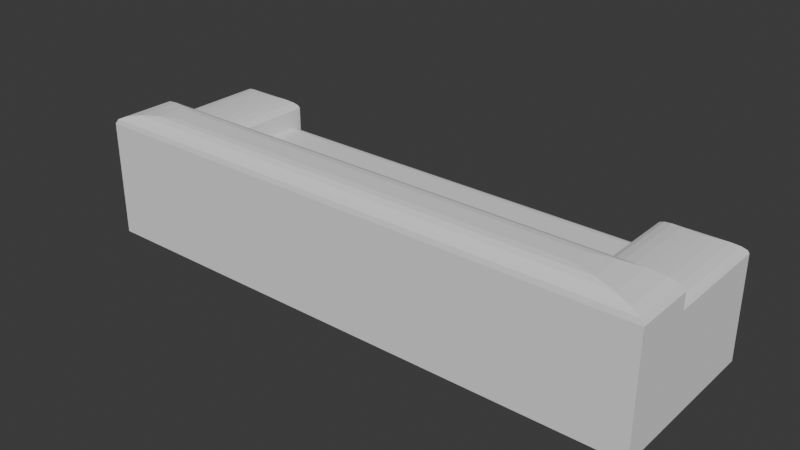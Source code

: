 # Source: sofa.blend  (saved by Blender 5.0.118; exported with 4.5.12 LTS)
import bpy
from mathutils import Matrix  # noqa: F401  (used for matrix-valued properties, if any)

bpy.ops.wm.read_factory_settings(use_empty=True)
scene = bpy.context.scene
scene.name = 'Scene'

# ---- collections
col_collection = bpy.data.collections.new('Collection'); scene.collection.children.link(col_collection)

# ---- world
world_world = bpy.data.worlds.new('World'); scene.world = world_world
world_world.use_nodes = True; world_world.node_tree.nodes.clear()
_N = world_world.node_tree.nodes; _L = world_world.node_tree.links
n0 = _N.new('ShaderNodeOutputWorld'); n0.name = 'World Output'; n0.location = (200, 100)
n1 = _N.new('ShaderNodeBackground'); n1.name = 'Background'; n1.location = (-200, 100)
n1.inputs[0].default_value = (0.05088, 0.05088, 0.05088, 1.0)
_L.new(n1.outputs[0], n0.inputs[0])
n0.is_active_output = True
world_world.color = (0.05088, 0.05088, 0.05088)
world_world.sun_shadow_jitter_overblur = 0.0

# ---- meshes
me_cube_001 = bpy.data.meshes.new('Cube.001')
me_cube_001.from_pydata([(-1.0, -1.0, -1.0), (-1.0, 1.0, -1.0), (1.0, -1.0, -1.0), (1.0, 1.0, -1.0), (0.255, 1.0, -1.0), (-0.255, 1.0, -1.0), (-0.255, -1.0, -1.0), (0.255, -1.0, -1.0), (-1.0, -0.2895, 0.2307), (-1.0, 1.0, 0.2307), (1.0, 1.0, 0.2307), (1.0, -0.2895, 0.2307), (0.2568, -0.2895, 0.2307), (-0.2565, -0.2895, 0.2307), (0.7191, 1.0, -1.0), (0.7191, -1.0, -1.0), (0.7197, -0.2895, 0.2307), (-0.7252, -1.0, -1.0), (-0.7252, 1.0, -1.0), (-0.7258, -0.2895, 0.2307), (-0.7563, -0.7563, 1.0), (-1.0, -1.0, 0.7563), (-0.8316, -0.8316, 0.9881), (-0.8996, -0.8996, 0.9535), (-0.9535, -0.9535, 0.8996), (-0.9881, -0.9881, 0.8316), (0.7563, -0.7563, 1.0), (1.0, -1.0, 0.7563), (0.8316, -0.8316, 0.9881), (0.8996, -0.8996, 0.9535), (0.9535, -0.9535, 0.8996), (0.9881, -0.9881, 0.8316), (0.255, -0.7563, 1.0), (0.255, -1.0, 0.7563), (0.255, -0.8316, 0.9881), (0.255, -0.8996, 0.9535), (0.255, -0.9535, 0.8996), (0.255, -0.9881, 0.8316), (-0.255, -1.0, 0.7563), (-0.255, -0.7563, 1.0), (-0.255, -0.9881, 0.8316), (-0.255, -0.9535, 0.8996), (-0.255, -0.8996, 0.9535), (-0.255, -0.8316, 0.9881), (-0.7563, -0.5331, 1.0), (-1.0, -0.2895, 0.7563), (-0.8316, -0.4578, 0.9881), (-0.8996, -0.3899, 0.9535), (-0.9535, -0.336, 0.8996), (-0.9881, -0.3014, 0.8316), (0.7563, -0.5331, 1.0), (1.0, -0.2895, 0.7563), (0.8316, -0.4578, 0.9881), (0.8996, -0.3899, 0.9535), (0.9535, -0.336, 0.8996), (0.9881, -0.3014, 0.8316), (-0.2555, -0.2895, 0.7563), (-0.255, -0.5331, 1.0), (-0.2553, -0.3014, 0.8316), (-0.2552, -0.336, 0.8996), (-0.2551, -0.3899, 0.9535), (-0.255, -0.4578, 0.9881), (0.255, -0.5331, 1.0), (0.2556, -0.2895, 0.7563), (0.2551, -0.4578, 0.9881), (0.2551, -0.3899, 0.9535), (0.2553, -0.336, 0.8996), (0.2554, -0.3014, 0.8316), (0.7191, -1.0, 0.7563), (0.7191, -0.7563, 1.0), (0.7191, -0.9881, 0.8316), (0.7191, -0.9535, 0.8996), (0.7191, -0.8996, 0.9535), (0.7191, -0.8316, 0.9881), (0.7191, -0.5331, 1.0), (0.7193, -0.2895, 0.7563), (0.7191, -0.4578, 0.9881), (0.7191, -0.3899, 0.9535), (0.7192, -0.336, 0.8996), (0.7192, -0.3014, 0.8316), (-0.7252, -0.7563, 1.0), (-0.7252, -1.0, 0.7563), (-0.7252, -0.8316, 0.9881), (-0.7252, -0.8996, 0.9535), (-0.7252, -0.9535, 0.8996), (-0.7252, -0.9881, 0.8316), (-0.7254, -0.2895, 0.7563), (-0.7252, -0.5331, 1.0), (-0.7253, -0.3014, 0.8316), (-0.7253, -0.336, 0.8996), (-0.7253, -0.3899, 0.9535), (-0.7252, -0.4578, 0.9881), (0.8468, -0.2895, 0.6484), (0.7197, -0.2895, 0.5213), (0.8076, -0.2895, 0.6422), (0.7721, -0.2895, 0.6241), (0.744, -0.2895, 0.596), (0.726, -0.2895, 0.5606), (1.0, -0.2895, 0.5213), (0.8729, -0.2895, 0.6484), (0.9938, -0.2895, 0.5606), (0.9757, -0.2895, 0.596), (0.9476, -0.2895, 0.6241), (0.9122, -0.2895, 0.6422), (0.7191, 1.0, 0.5213), (0.8462, 0.8729, 0.6484), (0.7253, 0.9938, 0.5606), (0.7433, 0.9757, 0.596), (0.7715, 0.9476, 0.6241), (0.8069, 0.9122, 0.6422), (0.8729, 0.8729, 0.6484), (1.0, 1.0, 0.5213), (0.9122, 0.9122, 0.6422), (0.9476, 0.9476, 0.6241), (0.9757, 0.9757, 0.596), (0.9938, 0.9938, 0.5606), (-0.8729, -0.2895, 0.6484), (-1.0, -0.2895, 0.5213), (-0.9122, -0.2895, 0.6422), (-0.9476, -0.2895, 0.6241), (-0.9757, -0.2895, 0.596), (-0.9938, -0.2895, 0.5606), (-0.8729, 0.8729, 0.6484), (-1.0, 1.0, 0.5213), (-0.9122, 0.9122, 0.6422), (-0.9476, 0.9476, 0.6241), (-0.9757, 0.9757, 0.596), (-0.9938, 0.9938, 0.5606), (-0.7258, -0.2895, 0.5213), (-0.8528, -0.2895, 0.6484), (-0.732, -0.2895, 0.5606), (-0.75, -0.2895, 0.596), (-0.7781, -0.2895, 0.6241), (-0.8136, -0.2895, 0.6422), (-0.8524, 0.8729, 0.6484), (-0.7252, 1.0, 0.5213), (-0.8131, 0.9122, 0.6422), (-0.7776, 0.9476, 0.6241), (-0.7495, 0.9757, 0.596), (-0.7314, 0.9938, 0.5606), (0.2552, 0.8432, 0.2307), (0.255, 1.0, 0.0739), (0.2552, 0.8917, 0.223), (0.2551, 0.9354, 0.2008), (0.2551, 0.9701, 0.1661), (0.255, 0.9923, 0.1224), (-0.2552, 0.8432, 0.2307), (-0.255, 1.0, 0.0739), (-0.2551, 0.8917, 0.223), (-0.2551, 0.9354, 0.2008), (-0.2551, 0.9701, 0.1661), (-0.255, 0.9923, 0.1224), (0.7191, 1.0, 0.0739), (0.7191, 0.8432, 0.2307), (0.7191, 1.0, 0.3875), (0.8759, 1.0, 0.2307), (0.7191, 0.9923, 0.1224), (0.7191, 0.9701, 0.1661), (0.7191, 0.9354, 0.2008), (0.7191, 0.8917, 0.223), (-0.7253, 0.8432, 0.2307), (-0.7252, 1.0, 0.0739), (-0.882, 1.0, 0.2307), (-0.7252, 1.0, 0.3875), (-0.7253, 0.8917, 0.223), (-0.7252, 0.9354, 0.2008), (-0.7252, 0.9701, 0.1661), (-0.7252, 0.9923, 0.1224)], [], [(14, 3, 2, 15), (18, 5, 6, 17), (5, 4, 7, 6), (4, 14, 15, 7), (1, 18, 17, 0), (20, 44, 46, 22), (22, 46, 47, 23), (23, 47, 48, 24), (24, 48, 49, 25), (25, 49, 45, 21), (27, 51, 55, 31), (31, 55, 54, 30), (30, 54, 53, 29), (29, 53, 52, 28), (28, 52, 50, 26), (81, 38, 40, 85), (85, 40, 41, 84), (84, 41, 42, 83), (83, 42, 43, 82), (82, 43, 39, 80), (69, 32, 34, 73), (73, 34, 35, 72), (72, 35, 36, 71), (71, 36, 37, 70), (70, 37, 33, 68), (57, 62, 64, 61), (61, 64, 65, 60), (60, 65, 66, 59), (59, 66, 67, 58), (58, 67, 63, 56), (32, 39, 43, 34), (34, 43, 42, 35), (35, 42, 41, 36), (36, 41, 40, 37), (37, 40, 38, 33), (75, 63, 67, 79), (79, 67, 66, 78), (78, 66, 65, 77), (77, 65, 64, 76), (76, 64, 62, 74), (87, 57, 61, 91), (91, 61, 60, 90), (90, 60, 59, 89), (89, 59, 58, 88), (88, 58, 56, 86), (26, 69, 73, 28), (28, 73, 72, 29), (29, 72, 71, 30), (30, 71, 70, 31), (31, 70, 68, 27), (51, 75, 79, 55), (55, 79, 78, 54), (54, 78, 77, 53), (53, 77, 76, 52), (52, 76, 74, 50), (21, 81, 85, 25), (25, 85, 84, 24), (24, 84, 83, 23), (23, 83, 82, 22), (22, 82, 80, 20), (44, 87, 91, 46), (46, 91, 90, 47), (47, 90, 89, 48), (48, 89, 88, 49), (49, 88, 86, 45), (17, 81, 21, 0), (1, 0, 21, 45, 8, 9), (44, 20, 80, 87), (74, 69, 26, 50), (51, 27, 2, 3, 10, 11), (2, 27, 68, 15), (62, 32, 69, 74), (7, 33, 38, 6), (15, 68, 33, 7), (57, 39, 32, 62), (6, 38, 81, 17), (87, 80, 39, 57), (86, 19, 8, 45), (11, 16, 75, 51), (63, 12, 13, 56), (56, 13, 19, 86), (16, 12, 63, 75), (105, 110, 112, 109), (109, 112, 113, 108), (108, 113, 114, 107), (107, 114, 115, 106), (106, 115, 111, 104), (98, 111, 115, 100), (100, 115, 114, 101), (101, 114, 113, 102), (102, 113, 112, 103), (103, 112, 110, 99), (116, 122, 124, 118), (118, 124, 125, 119), (119, 125, 126, 120), (120, 126, 127, 121), (121, 127, 123, 117), (104, 93, 97, 106), (106, 97, 96, 107), (107, 96, 95, 108), (108, 95, 94, 109), (109, 94, 92, 105), (122, 134, 136, 124), (124, 136, 137, 125), (125, 137, 138, 126), (126, 138, 139, 127), (127, 139, 135, 123), (134, 129, 133, 136), (136, 133, 132, 137), (137, 132, 131, 138), (138, 131, 130, 139), (139, 130, 128, 135), (16, 11, 98, 100, 101, 102, 103, 99, 92, 94, 95, 96, 97, 93), (99, 110, 105, 92), (11, 10, 111, 98), (9, 8, 117, 123), (129, 134, 122, 116), (8, 19, 128, 130, 131, 132, 133, 129, 116, 118, 119, 120, 121, 117), (152, 156, 157, 158, 159, 153, 154, 155), (160, 164, 165, 166, 167, 161, 162, 163), (160, 146, 148, 164), (164, 148, 149, 165), (165, 149, 150, 166), (166, 150, 151, 167), (167, 151, 147, 161), (141, 147, 151, 145), (145, 151, 150, 144), (144, 150, 149, 143), (143, 149, 148, 142), (142, 148, 146, 140), (140, 153, 159, 142), (142, 159, 158, 143), (143, 158, 157, 144), (144, 157, 156, 145), (145, 156, 152, 141), (4, 5, 147, 141), (13, 12, 140, 146), (14, 4, 141, 152), (16, 153, 140, 12), (5, 18, 161, 147), (13, 146, 160, 19), (10, 155, 154, 104, 111), (3, 14, 152, 155, 10), (154, 153, 16, 93, 104), (163, 162, 9, 123, 135), (18, 1, 9, 162, 161), (19, 160, 163, 135, 128)])
_uv = me_cube_001.uv_layers.new(name='UVMap')
_uv.uv.foreach_set('vector', [0.3436, 0.5, 0.375, 0.5, 0.375, 0.75, 0.3436, 0.75, 0.1557, 0.5, 0.2083, 0.5, 0.2083, 0.75, 0.1557, 0.75, 0.2083, 0.5, 0.2917, 0.5, 0.2917, 0.75, 0.2083, 0.75, 0.2917, 0.5, 0.3436, 0.5, 0.3436, 0.75, 0.2917, 0.75, 0.125, 0.5, 0.1557, 0.5, 0.1557, 0.75, 0.125, 0.75, 0.8477, 0.7195, 0.8477, 0.6916, 0.8562, 0.6822, 0.8562, 0.729, 0.8562, 0.729, 0.8562, 0.6822, 0.8675, 0.6737, 0.8694, 0.7437, 0.625, 0.01256, 0.625, 0.07626, 0.6124, 0.083, 0.6124, 0.005817, 0.6124, 0.005817, 0.6124, 0.083, 0.604, 0.08733, 0.604, 0.001491, 0.604, 0.001491, 0.604, 0.08733, 0.5945, 0.08882, 0.5945, 0.0, 0.5945, 0.75, 0.5945, 0.6612, 0.604, 0.6627, 0.604, 0.7499, 0.604, 0.7499, 0.604, 0.6627, 0.6184, 0.6651, 0.6124, 0.7497, 0.6124, 0.7497, 0.6184, 0.6651, 0.6362, 0.6737, 0.6334, 0.7465, 0.6334, 0.7465, 0.6362, 0.6737, 0.6438, 0.6822, 0.6438, 0.729, 0.6438, 0.729, 0.6438, 0.6822, 0.6523, 0.6916, 0.6523, 0.7195, 0.5945, 0.9693, 0.5945, 0.9167, 0.604, 0.9167, 0.604, 0.9693, 0.604, 0.9693, 0.604, 0.9167, 0.6124, 0.9167, 0.6124, 0.9693, 0.6124, 0.9693, 0.6124, 0.9167, 0.625, 0.9167, 0.625, 0.9693, 0.8443, 0.75, 0.7917, 0.75, 0.7917, 0.729, 0.8443, 0.729, 0.8443, 0.729, 0.7917, 0.729, 0.7917, 0.7195, 0.8443, 0.7195, 0.6564, 0.7195, 0.7083, 0.7195, 0.7083, 0.729, 0.6564, 0.729, 0.6564, 0.729, 0.7083, 0.729, 0.7083, 0.75, 0.6564, 0.75, 0.625, 0.7814, 0.625, 0.8333, 0.6124, 0.8333, 0.6124, 0.7814, 0.6124, 0.7814, 0.6124, 0.8333, 0.604, 0.8333, 0.604, 0.7814, 0.604, 0.7814, 0.604, 0.8333, 0.5945, 0.8333, 0.5945, 0.7814, 0.7917, 0.6916, 0.7083, 0.6916, 0.7083, 0.6822, 0.7917, 0.6822, 0.7917, 0.6822, 0.7083, 0.6822, 0.7083, 0.6737, 0.7917, 0.6737, 0.7917, 0.6737, 0.7083, 0.6737, 0.7083, 0.6612, 0.7917, 0.6612, 0.4829, 0.9046, 0.4829, 0.8454, 0.4593, 0.8454, 0.4593, 0.9046, 0.4593, 0.9046, 0.4593, 0.8454, 0.4487, 0.8454, 0.4487, 0.9046, 0.7083, 0.7195, 0.7917, 0.7195, 0.7917, 0.729, 0.7083, 0.729, 0.7083, 0.729, 0.7917, 0.729, 0.7917, 0.75, 0.7083, 0.75, 0.625, 0.8333, 0.625, 0.9167, 0.6124, 0.9167, 0.6124, 0.8333, 0.6124, 0.8333, 0.6124, 0.9167, 0.604, 0.9167, 0.604, 0.8333, 0.604, 0.8333, 0.604, 0.9167, 0.5945, 0.9167, 0.5945, 0.8333, 0.4487, 0.7916, 0.4487, 0.8454, 0.4593, 0.8454, 0.4593, 0.7916, 0.4593, 0.7916, 0.4593, 0.8454, 0.4829, 0.8454, 0.4829, 0.7916, 0.6564, 0.6612, 0.7083, 0.6612, 0.7083, 0.6737, 0.6564, 0.6737, 0.6564, 0.6737, 0.7083, 0.6737, 0.7083, 0.6822, 0.6564, 0.6822, 0.6564, 0.6822, 0.7083, 0.6822, 0.7083, 0.6916, 0.6564, 0.6916, 0.8443, 0.6916, 0.7917, 0.6916, 0.7917, 0.6822, 0.8443, 0.6822, 0.8443, 0.6822, 0.7917, 0.6822, 0.7917, 0.6737, 0.8443, 0.6737, 0.8443, 0.6737, 0.7917, 0.6737, 0.7917, 0.6612, 0.8443, 0.6612, 0.4829, 0.9591, 0.4829, 0.9046, 0.4593, 0.9046, 0.4593, 0.9591, 0.4593, 0.9591, 0.4593, 0.9046, 0.4487, 0.9046, 0.4487, 0.9591, 0.6523, 0.7195, 0.6564, 0.7195, 0.6564, 0.729, 0.6438, 0.729, 0.6438, 0.729, 0.6564, 0.729, 0.6564, 0.75, 0.6334, 0.7465, 0.6334, 0.7465, 0.625, 0.7814, 0.6124, 0.7814, 0.6124, 0.7497, 0.6124, 0.7497, 0.6124, 0.7814, 0.604, 0.7814, 0.604, 0.7499, 0.604, 0.7499, 0.604, 0.7814, 0.5945, 0.7814, 0.5945, 0.75, 0.4487, 0.759, 0.4487, 0.7916, 0.4593, 0.7916, 0.4593, 0.7604, 0.4593, 0.7604, 0.4593, 0.7916, 0.4829, 0.7916, 0.4829, 0.7644, 0.6184, 0.6651, 0.6564, 0.6612, 0.6564, 0.6737, 0.6362, 0.6737, 0.6362, 0.6737, 0.6564, 0.6737, 0.6564, 0.6822, 0.6438, 0.6822, 0.6438, 0.6822, 0.6564, 0.6822, 0.6564, 0.6916, 0.6523, 0.6916, 0.5945, 1.0, 0.5945, 0.9693, 0.604, 0.9693, 0.604, 0.9987, 0.604, 0.9987, 0.604, 0.9693, 0.6124, 0.9693, 0.6124, 0.9948, 0.6124, 0.9948, 0.6124, 0.9693, 0.625, 0.9693, 0.625, 0.9888, 0.8694, 0.7437, 0.8443, 0.75, 0.8443, 0.729, 0.8562, 0.729, 0.8562, 0.729, 0.8443, 0.729, 0.8443, 0.7195, 0.8477, 0.7195, 0.8477, 0.6916, 0.8443, 0.6916, 0.8443, 0.6822, 0.8562, 0.6822, 0.8562, 0.6822, 0.8443, 0.6822, 0.8443, 0.6737, 0.8675, 0.6737, 0.8675, 0.6737, 0.8443, 0.6737, 0.8443, 0.6612, 0.8698, 0.6612, 0.4829, 0.9856, 0.4829, 0.9591, 0.4593, 0.9591, 0.4593, 0.9896, 0.4593, 0.9896, 0.4593, 0.9591, 0.4487, 0.9591, 0.4487, 0.991, 0.375, 0.9693, 0.5945, 0.9693, 0.5945, 1.0, 0.375, 1.0, 0.375, 0.25, 0.375, 0.0, 0.5945, 0.0, 0.5945, 0.08882, 0.5288, 0.08882, 0.5288, 0.25, 0.8477, 0.6916, 0.8477, 0.7195, 0.8443, 0.7195, 0.8443, 0.6916, 0.6564, 0.6916, 0.6564, 0.7195, 0.6523, 0.7195, 0.6523, 0.6916, 0.5945, 0.6612, 0.5945, 0.75, 0.375, 0.75, 0.375, 0.5, 0.5288, 0.5, 0.5288, 0.6612, 0.375, 0.75, 0.5945, 0.75, 0.5945, 0.7814, 0.375, 0.7814, 0.7083, 0.6916, 0.7083, 0.7195, 0.6564, 0.7195, 0.6564, 0.6916, 0.375, 0.8333, 0.5945, 0.8333, 0.5945, 0.9167, 0.375, 0.9167, 0.375, 0.7814, 0.5945, 0.7814, 0.5945, 0.8333, 0.375, 0.8333, 0.7917, 0.6916, 0.7917, 0.7195, 0.7083, 0.7195, 0.7083, 0.6916, 0.375, 0.9167, 0.5945, 0.9167, 0.5945, 0.9693, 0.375, 0.9693, 0.8443, 0.6916, 0.8443, 0.7195, 0.7917, 0.7195, 0.7917, 0.6916, 0.4487, 0.9591, 0.375, 0.9592, 0.375, 0.991, 0.4487, 0.991, 0.375, 0.759, 0.375, 0.7915, 0.4487, 0.7916, 0.4487, 0.759, 0.4487, 0.8454, 0.375, 0.8452, 0.375, 0.9047, 0.4487, 0.9046, 0.4487, 0.9046, 0.375, 0.9047, 0.375, 0.9592, 0.4487, 0.9591, 0.375, 0.7915, 0.375, 0.8452, 0.4487, 0.8454, 0.4487, 0.7916, 0.5137, 0.5117, 0.5137, 0.5142, 0.5184, 0.5095, 0.5184, 0.4987, 0.5184, 0.4987, 0.5184, 0.5095, 0.5226, 0.5055, 0.5226, 0.4867, 0.5226, 0.4867, 0.5226, 0.5055, 0.5279, 0.4998, 0.5274, 0.473, 0.5274, 0.473, 0.5279, 0.4998, 0.5288, 0.4993, 0.5285, 0.4697, 0.5285, 0.4697, 0.5288, 0.4993, 0.5288, 0.5, 0.5288, 0.4686, 0.0, 0.0, 0.0, 0.0, 0.0, 0.0, 0.0, 0.0, 0.0, 0.0, 0.0, 0.0, 0.0, 0.0, 0.0, 0.0, 0.375, 0.7605, 0.5279, 0.4998, 0.5226, 0.5055, 0.375, 0.7651, 0.375, 0.7651, 0.5226, 0.5055, 0.5184, 0.5095, 0.375, 0.7692, 0.375, 0.7692, 0.5184, 0.5095, 0.5137, 0.5142, 0.375, 0.7738, 0.375, 0.9762, 0.5137, 0.3343, 0.5184, 0.3087, 0.375, 0.9808, 0.375, 0.9808, 0.5184, 0.3087, 0.5226, 0.2851, 0.375, 0.9849, 0.375, 0.9849, 0.5226, 0.2851, 0.5279, 0.2565, 0.375, 0.9895, 0.0, 0.0, 0.0, 0.0, 0.0, 0.0, 0.0, 0.0, 0.0, 0.0, 0.0, 0.0, 0.0, 0.0, 0.0, 0.0, 0.5288, 0.4686, 0.375, 0.7915, 0.375, 0.7913, 0.5285, 0.4697, 0.5285, 0.4697, 0.375, 0.7913, 0.375, 0.7906, 0.5274, 0.473, 0.5274, 0.473, 0.375, 0.7906, 0.375, 0.7855, 0.5226, 0.4867, 0.5226, 0.4867, 0.375, 0.7855, 0.375, 0.7814, 0.5184, 0.4987, 0.5184, 0.4987, 0.375, 0.7814, 0.375, 0.7768, 0.5137, 0.5117, 0.5137, 0.3343, 0.5137, 0.3363, 0.5184, 0.3188, 0.5184, 0.3087, 0.5184, 0.3087, 0.5184, 0.3188, 0.5226, 0.3033, 0.5226, 0.2851, 0.5226, 0.2851, 0.5226, 0.3033, 0.5274, 0.2858, 0.5279, 0.2565, 0.5279, 0.2565, 0.5274, 0.2858, 0.5285, 0.282, 0.5288, 0.2507, 0.5288, 0.2507, 0.5285, 0.282, 0.5288, 0.2807, 0.5288, 0.25, 0.5137, 0.3363, 0.375, 0.9739, 0.375, 0.9693, 0.5184, 0.3188, 0.5184, 0.3188, 0.375, 0.9693, 0.375, 0.9652, 0.5226, 0.3033, 0.5226, 0.3033, 0.375, 0.9652, 0.375, 0.9601, 0.5274, 0.2858, 0.5274, 0.2858, 0.375, 0.9601, 0.375, 0.9594, 0.5285, 0.282, 0.5285, 0.282, 0.375, 0.9594, 0.375, 0.9592, 0.5288, 0.2807, 0.375, 0.7915, 0.375, 0.759, 0.375, 0.759, 0.375, 0.7598, 0.375, 0.7605, 0.375, 0.7651, 0.375, 0.7692, 0.375, 0.7738, 0.375, 0.7768, 0.375, 0.7814, 0.375, 0.7855, 0.375, 0.7906, 0.375, 0.7913, 0.375, 0.7915, 0.375, 0.7738, 0.5137, 0.5142, 0.5137, 0.5117, 0.375, 0.7768, 0.0, 0.0, 0.0, 0.0, 0.0, 0.0, 0.0, 0.0, 0.0, 0.0, 0.0, 0.0, 0.0, 0.0, 0.0, 0.0, 0.375, 0.9739, 0.5137, 0.3363, 0.5137, 0.3343, 0.375, 0.9762, 0.375, 0.991, 0.375, 0.9592, 0.375, 0.9592, 0.375, 0.9594, 0.375, 0.9601, 0.375, 0.9652, 0.375, 0.9693, 0.375, 0.9739, 0.375, 0.9762, 0.375, 0.9808, 0.375, 0.9849, 0.375, 0.9895, 0.375, 0.9902, 0.375, 0.991, 0.5092, 0.4686, 0.5153, 0.4686, 0.5208, 0.4686, 0.5224, 0.4794, 0.5199, 0.4867, 0.5148, 0.498, 0.5288, 0.4686, 0.5288, 0.4861, 0.5101, 0.3632, 0.5159, 0.3377, 0.5211, 0.3147, 0.5223, 0.286, 0.5195, 0.2821, 0.5141, 0.2807, 0.5288, 0.2632, 0.5288, 0.2807, 0.5101, 0.3632, 0.5101, 0.4028, 0.5159, 0.3813, 0.5159, 0.3377, 0.5159, 0.3377, 0.5159, 0.3813, 0.5211, 0.362, 0.5211, 0.3147, 0.5211, 0.3147, 0.5211, 0.362, 0.5208, 0.3333, 0.5223, 0.286, 0.5223, 0.286, 0.5208, 0.3333, 0.5153, 0.3333, 0.5195, 0.2821, 0.5195, 0.2821, 0.5153, 0.3333, 0.5092, 0.3333, 0.5141, 0.2807, 0.5092, 0.4167, 0.5092, 0.3333, 0.5153, 0.3333, 0.5153, 0.4167, 0.5153, 0.4167, 0.5153, 0.3333, 0.5208, 0.3333, 0.5208, 0.4167, 0.5208, 0.4167, 0.5208, 0.3333, 0.5211, 0.362, 0.5211, 0.4381, 0.5211, 0.4381, 0.5211, 0.362, 0.5159, 0.3813, 0.5159, 0.4527, 0.5159, 0.4527, 0.5159, 0.3813, 0.5101, 0.4028, 0.5101, 0.4688, 0.5101, 0.4688, 0.5148, 0.498, 0.5199, 0.4867, 0.5159, 0.4527, 0.5159, 0.4527, 0.5199, 0.4867, 0.5224, 0.4794, 0.5211, 0.4381, 0.5211, 0.4381, 0.5224, 0.4794, 0.5208, 0.4686, 0.5208, 0.4167, 0.5208, 0.4167, 0.5208, 0.4686, 0.5153, 0.4686, 0.5153, 0.4167, 0.5153, 0.4167, 0.5153, 0.4686, 0.5092, 0.4686, 0.5092, 0.4167, 0.375, 0.4167, 0.375, 0.3333, 0.5092, 0.3333, 0.5092, 0.4167, 0.375, 0.9047, 0.375, 0.8452, 0.5101, 0.4688, 0.5101, 0.4028, 0.375, 0.4686, 0.375, 0.4167, 0.5092, 0.4167, 0.5092, 0.4686, 0.375, 0.7915, 0.5148, 0.498, 0.5101, 0.4688, 0.375, 0.8452, 0.375, 0.3333, 0.375, 0.2807, 0.5141, 0.2807, 0.5092, 0.3333, 0.375, 0.9047, 0.5101, 0.4028, 0.5101, 0.3632, 0.375, 0.9592, 0.5288, 0.5, 0.5288, 0.4861, 0.5288, 0.4686, 0.5288, 0.4686, 0.5288, 0.5, 0.375, 0.5, 0.375, 0.4686, 0.5092, 0.4686, 0.5288, 0.4861, 0.5288, 0.5, 0.5288, 0.4686, 0.5148, 0.498, 0.375, 0.7915, 0.375, 0.7915, 0.5288, 0.4686, 0.5288, 0.2807, 0.5288, 0.2632, 0.5288, 0.25, 0.5288, 0.25, 0.5288, 0.2807, 0.375, 0.2807, 0.375, 0.25, 0.5288, 0.25, 0.5288, 0.2632, 0.5141, 0.2807, 0.375, 0.9592, 0.5101, 0.3632, 0.5288, 0.2807, 0.5288, 0.2807, 0.375, 0.9592])
me_cube_001.update()

# ---- objects
ob_cube = bpy.data.objects.new('Cube', me_cube_001)
ob_empty = bpy.data.objects.new('Empty', None)

# ---- transforms, parenting, visibility, modifiers, constraints
ob_cube.location = (0.0, 0.0, 0.0)
ob_cube.scale = (2.479, 0.7466, 0.5773)
ob_empty.location = (0.0, 0.0, 0.0)
ob_empty.rotation_euler = (1.571, 0.0, 3.142)
ob_empty.empty_display_type = 'IMAGE'
ob_empty.empty_display_size = 5.0

# ---- collection membership
col_collection.objects.link(ob_cube)
col_collection.objects.link(ob_empty)

# ---- scene / render settings (as saved in the file)
scene.frame_start = 1; scene.frame_end = 250; scene.frame_set(1)
scene.render.engine = 'BLENDER_EEVEE_NEXT'
scene.render.bake_bias = 0.0
scene.render.bake_samples = 0
scene.cycles.sampling_pattern = 'TABULATED_SOBOL'
scene.eevee.use_volume_custom_range = False
bpy.context.view_layer.update()

# ---- added for rendering (the .blend has no active camera and no usable light): camera, sun
cam_auto = bpy.data.cameras.new('AutoCamera')
cam_auto.lens = 50.0
cam_auto.sensor_width = 36.0
cam_auto.clip_end = 1000.0
ob_auto_camera = bpy.data.objects.new('AutoCamera', cam_auto)
scene.collection.objects.link(ob_auto_camera)
ob_auto_camera.location = (4.90789, -5.88947, 3.92631)
ob_auto_camera.rotation_euler = (1.09748, -7.21219e-08, 0.694738)
scene.camera = ob_auto_camera
light_auto_sun = bpy.data.lights.new('AutoSun', 'SUN')
light_auto_sun.energy = 3.0
light_auto_sun.angle = 0.0523599
ob_auto_sun = bpy.data.objects.new('AutoSun', light_auto_sun)
scene.collection.objects.link(ob_auto_sun)
ob_auto_sun.rotation_euler = (0.872665, 0.174533, 0.523599)
bpy.context.view_layer.update()
